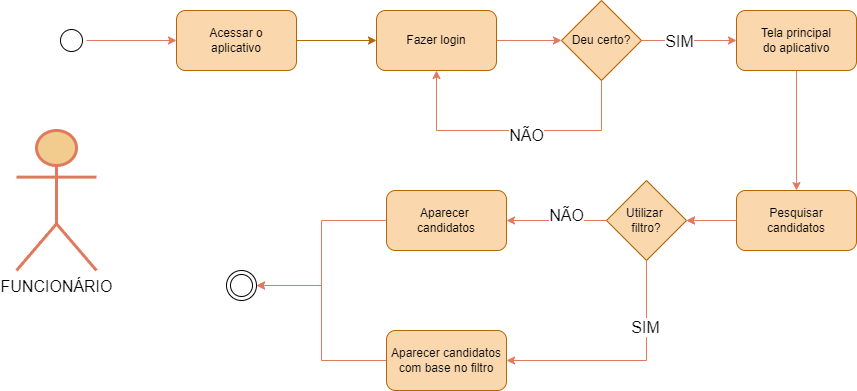

The diagram above was exported from draw.io. Its source (the exported page's mxGraphModel, read from the mxfile embedded in the PNG):
<mxGraphModel dx="880" dy="437" grid="1" gridSize="10" guides="1" tooltips="1" connect="1" arrows="1" fold="1" page="1" pageScale="1" pageWidth="827" pageHeight="1169" background="#ffffff" math="0" shadow="0">
  <root>
    <mxCell id="0" />
    <mxCell id="1" parent="0" />
    <mxCell id="rgxxJPJ5eFeHg68xdqwR-1" value="" style="edgeStyle=orthogonalEdgeStyle;rounded=0;orthogonalLoop=1;jettySize=auto;html=1;strokeColor=#E07A5F;fontColor=#393C56;fillColor=#F2CC8F;" parent="1" source="rgxxJPJ5eFeHg68xdqwR-2" target="rgxxJPJ5eFeHg68xdqwR-4" edge="1">
      <mxGeometry relative="1" as="geometry" />
    </mxCell>
    <mxCell id="rgxxJPJ5eFeHg68xdqwR-2" value="" style="ellipse;html=1;shape=startState;" parent="1" vertex="1">
      <mxGeometry x="120" y="155" width="30" height="30" as="geometry" />
    </mxCell>
    <mxCell id="rgxxJPJ5eFeHg68xdqwR-3" value="" style="edgeStyle=orthogonalEdgeStyle;rounded=0;orthogonalLoop=1;jettySize=auto;html=1;fontColor=#393C56;fillColor=#fad7ac;strokeColor=#b46504;" parent="1" source="rgxxJPJ5eFeHg68xdqwR-4" target="rgxxJPJ5eFeHg68xdqwR-6" edge="1">
      <mxGeometry relative="1" as="geometry" />
    </mxCell>
    <mxCell id="rgxxJPJ5eFeHg68xdqwR-4" value="&lt;font color=&quot;#000000&quot;&gt;Acessar o&lt;br&gt;aplicativo&lt;br&gt;&lt;/font&gt;" style="whiteSpace=wrap;html=1;fillColor=#fad7ac;strokeColor=#b46504;rounded=1;" parent="1" vertex="1">
      <mxGeometry x="240" y="140" width="120" height="60" as="geometry" />
    </mxCell>
    <mxCell id="rgxxJPJ5eFeHg68xdqwR-5" value="" style="edgeStyle=orthogonalEdgeStyle;shape=connector;rounded=0;orthogonalLoop=1;jettySize=auto;html=1;labelBackgroundColor=default;strokeColor=#E07A5F;strokeWidth=1;fontFamily=Helvetica;fontSize=11;fontColor=#393C56;endArrow=classic;fillColor=#F2CC8F;" parent="1" source="rgxxJPJ5eFeHg68xdqwR-6" target="rgxxJPJ5eFeHg68xdqwR-10" edge="1">
      <mxGeometry relative="1" as="geometry" />
    </mxCell>
    <mxCell id="rgxxJPJ5eFeHg68xdqwR-6" value="&lt;font color=&quot;#000000&quot;&gt;Fazer login&lt;/font&gt;" style="whiteSpace=wrap;html=1;fillColor=#fad7ac;strokeColor=#b46504;rounded=1;" parent="1" vertex="1">
      <mxGeometry x="440" y="140" width="120" height="60" as="geometry" />
    </mxCell>
    <mxCell id="H3ewxEsiLo2RvIebTFZe-4" value="" style="edgeStyle=orthogonalEdgeStyle;rounded=0;orthogonalLoop=1;jettySize=auto;html=1;strokeColor=#E07A5F;fontColor=#393C56;fillColor=#F2CC8F;" parent="1" source="rgxxJPJ5eFeHg68xdqwR-7" target="H3ewxEsiLo2RvIebTFZe-3" edge="1">
      <mxGeometry relative="1" as="geometry" />
    </mxCell>
    <mxCell id="rgxxJPJ5eFeHg68xdqwR-7" value="&lt;font color=&quot;#000000&quot;&gt;Tela principal&lt;br&gt;do aplicativo&lt;br&gt;&lt;/font&gt;" style="whiteSpace=wrap;html=1;fillColor=#fad7ac;strokeColor=#b46504;rounded=1;" parent="1" vertex="1">
      <mxGeometry x="800" y="140" width="120" height="60" as="geometry" />
    </mxCell>
    <mxCell id="rgxxJPJ5eFeHg68xdqwR-8" style="edgeStyle=orthogonalEdgeStyle;shape=connector;rounded=0;orthogonalLoop=1;jettySize=auto;html=1;entryX=0;entryY=0.5;entryDx=0;entryDy=0;labelBackgroundColor=default;strokeColor=#E07A5F;strokeWidth=1;fontFamily=Helvetica;fontSize=19;fontColor=#393C56;endArrow=classic;fillColor=#F2CC8F;" parent="1" source="rgxxJPJ5eFeHg68xdqwR-10" target="rgxxJPJ5eFeHg68xdqwR-7" edge="1">
      <mxGeometry relative="1" as="geometry" />
    </mxCell>
    <mxCell id="rgxxJPJ5eFeHg68xdqwR-9" value="&lt;font style=&quot;font-size: 16px;&quot;&gt;&lt;span style=&quot;font-size: 16px;&quot;&gt;SIM&lt;/span&gt;&lt;/font&gt;" style="edgeLabel;html=1;align=center;verticalAlign=middle;resizable=0;points=[];fontSize=16;fontFamily=Helvetica;fontColor=#07070A;labelBackgroundColor=#FFFFFF;" parent="rgxxJPJ5eFeHg68xdqwR-8" connectable="0" vertex="1">
      <mxGeometry x="-0.3053" relative="1" as="geometry">
        <mxPoint x="4" as="offset" />
      </mxGeometry>
    </mxCell>
    <mxCell id="H3ewxEsiLo2RvIebTFZe-2" style="edgeStyle=orthogonalEdgeStyle;rounded=0;orthogonalLoop=1;jettySize=auto;html=1;entryX=0.5;entryY=1;entryDx=0;entryDy=0;strokeColor=#E07A5F;fontColor=#393C56;fillColor=#F2CC8F;" parent="1" source="rgxxJPJ5eFeHg68xdqwR-10" target="rgxxJPJ5eFeHg68xdqwR-6" edge="1">
      <mxGeometry relative="1" as="geometry">
        <Array as="points">
          <mxPoint x="665" y="260" />
          <mxPoint x="500" y="260" />
        </Array>
      </mxGeometry>
    </mxCell>
    <mxCell id="rgxxJPJ5eFeHg68xdqwR-10" value="&lt;font color=&quot;#07070a&quot;&gt;Deu certo?&lt;/font&gt;" style="rhombus;whiteSpace=wrap;html=1;fillColor=#fad7ac;strokeColor=#b46504;" parent="1" vertex="1">
      <mxGeometry x="625" y="130" width="80" height="80" as="geometry" />
    </mxCell>
    <mxCell id="H3ewxEsiLo2RvIebTFZe-1" value="&lt;span style=&quot;background-color: rgb(255, 255, 255); font-size: 16px;&quot;&gt;&lt;font color=&quot;#07070a&quot;&gt;NÃO&lt;/font&gt;&lt;/span&gt;" style="text;html=1;align=center;verticalAlign=middle;resizable=0;points=[];autosize=1;strokeColor=none;fillColor=none;fontSize=11;fontFamily=Helvetica;fontColor=#393C56;" parent="1" vertex="1">
      <mxGeometry x="560" y="250" width="60" height="30" as="geometry" />
    </mxCell>
    <mxCell id="H3ewxEsiLo2RvIebTFZe-8" value="" style="edgeStyle=orthogonalEdgeStyle;rounded=0;orthogonalLoop=1;jettySize=auto;html=1;strokeColor=#E07A5F;fontColor=#393C56;fillColor=#F2CC8F;" parent="1" source="H3ewxEsiLo2RvIebTFZe-3" target="H3ewxEsiLo2RvIebTFZe-7" edge="1">
      <mxGeometry relative="1" as="geometry" />
    </mxCell>
    <mxCell id="H3ewxEsiLo2RvIebTFZe-10" value="" style="edgeStyle=orthogonalEdgeStyle;rounded=0;orthogonalLoop=1;jettySize=auto;html=1;strokeColor=#E07A5F;fontColor=#393C56;fillColor=#F2CC8F;" parent="1" source="H3ewxEsiLo2RvIebTFZe-7" target="H3ewxEsiLo2RvIebTFZe-9" edge="1">
      <mxGeometry relative="1" as="geometry">
        <Array as="points">
          <mxPoint x="710" y="490" />
        </Array>
      </mxGeometry>
    </mxCell>
    <mxCell id="MZ7F_XaLHfCwZxoHUnYs-3" style="edgeStyle=orthogonalEdgeStyle;rounded=0;orthogonalLoop=1;jettySize=auto;html=1;entryX=1;entryY=0.5;entryDx=0;entryDy=0;strokeColor=#E07A5F;fontColor=#393C56;fillColor=#F2CC8F;" parent="1" source="H3ewxEsiLo2RvIebTFZe-9" target="H3ewxEsiLo2RvIebTFZe-14" edge="1">
      <mxGeometry relative="1" as="geometry" />
    </mxCell>
    <mxCell id="H3ewxEsiLo2RvIebTFZe-9" value="&lt;font color=&quot;#07070a&quot;&gt;Aparecer candidatos&lt;br&gt;com base no filtro&lt;br&gt;&lt;/font&gt;" style="whiteSpace=wrap;html=1;fillColor=#fad7ac;strokeColor=#b46504;rounded=1;" parent="1" vertex="1">
      <mxGeometry x="450" y="460" width="120" height="60" as="geometry" />
    </mxCell>
    <mxCell id="H3ewxEsiLo2RvIebTFZe-11" value="&lt;font style=&quot;font-size: 16px;&quot;&gt;&lt;span style=&quot;font-size: 16px;&quot;&gt;SIM&lt;/span&gt;&lt;/font&gt;" style="edgeLabel;html=1;align=center;verticalAlign=middle;resizable=0;points=[];fontSize=16;fontFamily=Helvetica;fontColor=#07070A;labelBackgroundColor=#FFFFFF;" parent="1" connectable="0" vertex="1">
      <mxGeometry x="740" y="470" as="geometry">
        <mxPoint x="-32" y="-14" as="offset" />
      </mxGeometry>
    </mxCell>
    <mxCell id="H3ewxEsiLo2RvIebTFZe-14" value="" style="ellipse;html=1;shape=endState;strokeColor=#000000;" parent="1" vertex="1">
      <mxGeometry x="290" y="400" width="30" height="30" as="geometry" />
    </mxCell>
    <mxCell id="H3ewxEsiLo2RvIebTFZe-3" value="&lt;font color=&quot;#000000&quot;&gt;Pesquisar&lt;br&gt;candidatos&lt;br&gt;&lt;/font&gt;" style="whiteSpace=wrap;html=1;fillColor=#fad7ac;strokeColor=#b46504;rounded=1;" parent="1" vertex="1">
      <mxGeometry x="800" y="320" width="120" height="60" as="geometry" />
    </mxCell>
    <mxCell id="MZ7F_XaLHfCwZxoHUnYs-2" value="" style="edgeStyle=orthogonalEdgeStyle;rounded=0;orthogonalLoop=1;jettySize=auto;html=1;strokeColor=#E07A5F;fontColor=#393C56;fillColor=#F2CC8F;" parent="1" source="H3ewxEsiLo2RvIebTFZe-3" target="H3ewxEsiLo2RvIebTFZe-7" edge="1">
      <mxGeometry relative="1" as="geometry">
        <mxPoint x="800" y="350" as="sourcePoint" />
        <mxPoint x="580" y="390" as="targetPoint" />
        <Array as="points" />
      </mxGeometry>
    </mxCell>
    <mxCell id="MZ7F_XaLHfCwZxoHUnYs-13" style="edgeStyle=orthogonalEdgeStyle;rounded=0;orthogonalLoop=1;jettySize=auto;html=1;strokeColor=#E07A5F;fontColor=#393C56;fillColor=#F2CC8F;" parent="1" source="H3ewxEsiLo2RvIebTFZe-7" target="MZ7F_XaLHfCwZxoHUnYs-4" edge="1">
      <mxGeometry relative="1" as="geometry" />
    </mxCell>
    <mxCell id="H3ewxEsiLo2RvIebTFZe-7" value="&lt;font color=&quot;#07070a&quot;&gt;Utilizar&amp;nbsp;&lt;br&gt;filtro?&lt;br&gt;&lt;/font&gt;" style="rhombus;whiteSpace=wrap;html=1;fillColor=#fad7ac;strokeColor=#b46504;" parent="1" vertex="1">
      <mxGeometry x="670" y="310" width="80" height="80" as="geometry" />
    </mxCell>
    <mxCell id="MZ7F_XaLHfCwZxoHUnYs-14" style="edgeStyle=orthogonalEdgeStyle;rounded=0;orthogonalLoop=1;jettySize=auto;html=1;entryX=1;entryY=0.5;entryDx=0;entryDy=0;strokeColor=#E07A5F;fontColor=#393C56;fillColor=#F2CC8F;" parent="1" source="MZ7F_XaLHfCwZxoHUnYs-4" target="H3ewxEsiLo2RvIebTFZe-14" edge="1">
      <mxGeometry relative="1" as="geometry" />
    </mxCell>
    <mxCell id="MZ7F_XaLHfCwZxoHUnYs-4" value="&lt;font color=&quot;#000000&quot;&gt;Aparecer&amp;nbsp;&lt;br&gt;candidatos&lt;br&gt;&lt;/font&gt;" style="whiteSpace=wrap;html=1;fillColor=#fad7ac;strokeColor=#b46504;rounded=1;" parent="1" vertex="1">
      <mxGeometry x="450" y="320" width="120" height="60" as="geometry" />
    </mxCell>
    <mxCell id="MZ7F_XaLHfCwZxoHUnYs-6" value="&lt;span style=&quot;background-color: rgb(255, 255, 255); font-size: 16px;&quot;&gt;&lt;font color=&quot;#07070a&quot;&gt;NÃO&lt;/font&gt;&lt;/span&gt;" style="text;html=1;align=center;verticalAlign=middle;resizable=0;points=[];autosize=1;strokeColor=none;fillColor=none;fontSize=11;fontFamily=Helvetica;fontColor=#393C56;" parent="1" vertex="1">
      <mxGeometry x="600" y="330" width="60" height="30" as="geometry" />
    </mxCell>
    <mxCell id="MZ7F_XaLHfCwZxoHUnYs-20" value="&lt;font style=&quot;font-size: 16px;&quot; color=&quot;#000000&quot;&gt;FUNCIONÁRIO&lt;/font&gt;" style="shape=umlActor;verticalLabelPosition=bottom;verticalAlign=top;html=1;strokeColor=#E07A5F;fontColor=#393C56;fillColor=#F2CC8F;strokeWidth=3;" parent="1" vertex="1">
      <mxGeometry x="80" y="260" width="80" height="140" as="geometry" />
    </mxCell>
  </root>
</mxGraphModel>